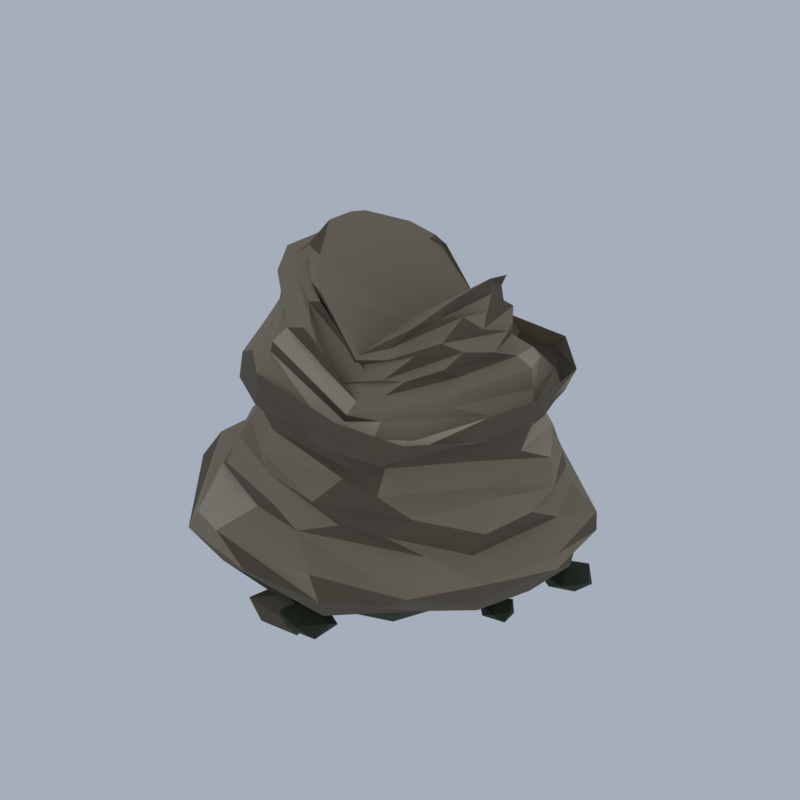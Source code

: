# Source: F07_06_rock_formation_06.blend  (saved by Blender 5.2.45; exported with 4.5.12 LTS)
import bpy
from mathutils import Matrix  # noqa: F401  (used for matrix-valued properties, if any)

bpy.ops.wm.read_factory_settings(use_empty=True)
scene = bpy.context.scene
scene.name = 'Scene'

# ---- collections
col_collection = bpy.data.collections.new('Collection'); scene.collection.children.link(col_collection)

# ---- materials (node trees are filled in below, after node groups)
mat_wx2_rock_rock = bpy.data.materials.new('wx2_rock|Rock')
mat_wx2_rock_rock.diffuse_color = (0.1573, 0.1701, 0.1975, 1.0)
mat_wx2_kelp_grass = bpy.data.materials.new('wx2_kelp|Grass')
mat_wx2_kelp_grass.diffuse_color = (0.04145, 0.05112, 0.02776, 1.0)
mat_wx2_tan_dk_rock = bpy.data.materials.new('wx2_tan_dk|Rock')
mat_wx2_tan_dk_rock.diffuse_color = (0.139, 0.1113, 0.07383, 1.0)
mat_wx2_tan_lt_rock = bpy.data.materials.new('wx2_tan_lt|Rock')
mat_wx2_tan_lt_rock.diffuse_color = (0.4762, 0.4098, 0.2932, 1.0)
mat_wx2_tan_rock = bpy.data.materials.new('wx2_tan|Rock')
mat_wx2_tan_rock.diffuse_color = (0.2932, 0.2428, 0.1636, 1.0)

# ---- material node trees
mat_wx2_rock_rock.use_nodes = True; mat_wx2_rock_rock.node_tree.nodes.clear()
_N = mat_wx2_rock_rock.node_tree.nodes; _L = mat_wx2_rock_rock.node_tree.links
n0 = _N.new('ShaderNodeBsdfPrincipled'); n0.name = 'Principled BSDF'; n0.location = (-200, 100)
n0.inputs[0].default_value = (0.1573, 0.1701, 0.1975, 1.0)
n0.inputs[2].default_value = 0.94
n0.inputs[10].default_value = 0.005
n1 = _N.new('ShaderNodeOutputMaterial'); n1.name = 'Material Output'; n1.location = (200, 100)
_L.new(n0.outputs[0], n1.inputs[0])
n1.is_active_output = True
mat_wx2_kelp_grass.use_nodes = True; mat_wx2_kelp_grass.node_tree.nodes.clear()
_N = mat_wx2_kelp_grass.node_tree.nodes; _L = mat_wx2_kelp_grass.node_tree.links
n0 = _N.new('ShaderNodeBsdfPrincipled'); n0.name = 'Principled BSDF'; n0.location = (-200, 100)
n0.inputs[0].default_value = (0.04145, 0.05112, 0.02776, 1.0)
n0.inputs[2].default_value = 1.0
n0.inputs[10].default_value = 0.005
n1 = _N.new('ShaderNodeOutputMaterial'); n1.name = 'Material Output'; n1.location = (200, 100)
_L.new(n0.outputs[0], n1.inputs[0])
n1.is_active_output = True
mat_wx2_tan_dk_rock.use_nodes = True; mat_wx2_tan_dk_rock.node_tree.nodes.clear()
_N = mat_wx2_tan_dk_rock.node_tree.nodes; _L = mat_wx2_tan_dk_rock.node_tree.links
n0 = _N.new('ShaderNodeBsdfPrincipled'); n0.name = 'Principled BSDF'; n0.location = (-200, 100)
n0.inputs[0].default_value = (0.139, 0.1113, 0.07383, 1.0)
n0.inputs[2].default_value = 0.95
n0.inputs[10].default_value = 0.005
n1 = _N.new('ShaderNodeOutputMaterial'); n1.name = 'Material Output'; n1.location = (200, 100)
_L.new(n0.outputs[0], n1.inputs[0])
n1.is_active_output = True
mat_wx2_tan_lt_rock.use_nodes = True; mat_wx2_tan_lt_rock.node_tree.nodes.clear()
_N = mat_wx2_tan_lt_rock.node_tree.nodes; _L = mat_wx2_tan_lt_rock.node_tree.links
n0 = _N.new('ShaderNodeBsdfPrincipled'); n0.name = 'Principled BSDF'; n0.location = (-200, 100)
n0.inputs[0].default_value = (0.4762, 0.4098, 0.2932, 1.0)
n0.inputs[2].default_value = 0.92
n0.inputs[10].default_value = 0.005
n1 = _N.new('ShaderNodeOutputMaterial'); n1.name = 'Material Output'; n1.location = (200, 100)
_L.new(n0.outputs[0], n1.inputs[0])
n1.is_active_output = True
mat_wx2_tan_rock.use_nodes = True; mat_wx2_tan_rock.node_tree.nodes.clear()
_N = mat_wx2_tan_rock.node_tree.nodes; _L = mat_wx2_tan_rock.node_tree.links
n0 = _N.new('ShaderNodeBsdfPrincipled'); n0.name = 'Principled BSDF'; n0.location = (-200, 100)
n0.inputs[0].default_value = (0.2932, 0.2428, 0.1636, 1.0)
n0.inputs[2].default_value = 0.94
n0.inputs[10].default_value = 0.005
n1 = _N.new('ShaderNodeOutputMaterial'); n1.name = 'Material Output'; n1.location = (200, 100)
_L.new(n0.outputs[0], n1.inputs[0])
n1.is_active_output = True

# ---- world
world_world = bpy.data.worlds.new('World'); scene.world = world_world
world_world.use_nodes = True; world_world.node_tree.nodes.clear()
_N = world_world.node_tree.nodes; _L = world_world.node_tree.links
n0 = _N.new('ShaderNodeOutputWorld'); n0.name = 'World Output'; n0.location = (200, 100)
n1 = _N.new('ShaderNodeBackground'); n1.name = 'Background'; n1.location = (-200, 100)
n1.inputs[0].default_value = (0.42, 0.47, 0.55, 1.0)
n1.inputs[1].default_value = 0.9
_L.new(n1.outputs[0], n0.inputs[0])
n0.is_active_output = True
world_world.color = (0.05088, 0.05088, 0.05088)
world_world.sun_shadow_jitter_overblur = 0.0

# ---- meshes
me_sea_stack_03 = bpy.data.meshes.new('sea_stack_03')
me_sea_stack_03.from_pydata([(10.63, -0.0515, 0.7112), (9.025, 5.44, 0.3332), (7.164, 8.191, 0.3026), (2.004, 10.8, 0.9731), (-2.233, 10.23, 0.6769), (-5.874, 9.94, 0.5169), (-10.54, 4.397, 0.0), (-12.32, 0.281, 0.2997), (-11.69, -4.906, 0.9567), (-8.255, -9.868, 0.764), (-1.208, -11.39, 0.8707), (3.452, -10.51, 0.06711), (6.783, -9.103, 0.0179), (9.584, -5.2, 0.7943), (13.45, 1.176, 2.32), (10.91, 6.201, 2.13), (8.361, 8.911, 1.763), (2.894, 12.63, 2.027), (-3.079, 12.14, 2.714), (-9.802, 9.944, 2.401), (-13.05, 5.328, 1.612), (-14.4, 1.202, 2.299), (-12.51, -7.81, 2.371), (-7.123, -13.05, 1.792), (-4.114, -13.04, 2.54), (1.959, -13.66, 2.715), (8.451, -9.78, 2.159), (12.02, -5.187, 2.36), (16.15, -1.565, 3.581), (13.0, 7.8, 4.089), (7.068, 11.97, 3.983), (5.639, 13.85, 4.348), (-2.705, 14.53, 3.376), (-7.712, 13.52, 4.237), (-15.48, 6.302, 4.323), (-16.39, 0.5177, 3.959), (-16.04, -6.728, 3.313), (-9.379, -14.29, 3.556), (-1.245, -16.04, 3.344), (4.088, -15.48, 4.063), (10.84, -10.23, 3.907), (13.15, -7.138, 3.863), (18.02, 1.904, 5.236), (15.09, 8.989, 5.989), (10.33, 12.76, 5.109), (5.286, 15.9, 5.425), (-3.709, 17.34, 5.618), (-10.53, 14.37, 5.18), (-15.95, 8.654, 4.975), (-18.45, 1.991, 5.177), (-16.68, -9.163, 5.897), (-13.15, -13.94, 5.801), (-6.39, -17.06, 5.048), (5.863, -17.01, 4.96), (11.97, -11.97, 5.485), (15.24, -8.217, 4.954), (18.96, -1.974, 7.389), (18.43, 5.369, 7.406), (10.51, 13.8, 6.662), (1.531, 18.66, 7.447), (-4.425, 18.88, 7.258), (-10.07, 15.87, 7.622), (-18.09, 8.782, 6.939), (-18.28, -2.197, 7.587), (-18.96, -8.099, 7.338), (-10.66, -17.19, 6.819), (-1.537, -18.88, 7.213), (6.115, -17.74, 6.866), (11.0, -14.97, 7.153), (15.91, -9.694, 6.712), (18.47, -1.275, 8.345), (18.15, 5.615, 9.088), (8.879, 14.51, 8.526), (5.113, 17.89, 9.001), (-1.154, 18.34, 8.268), (-11.19, 14.62, 9.207), (-16.02, 9.754, 8.595), (-18.64, 1.422, 8.275), (-18.47, -5.943, 9.264), (-10.17, -16.34, 8.396), (-6.611, -17.34, 8.293), (4.574, -17.22, 8.672), (12.56, -14.33, 8.277), (16.6, -9.002, 8.671), (16.69, 1.346, 10.09), (14.95, 6.368, 10.48), (10.18, 10.37, 10.53), (5.244, 14.62, 10.31), (-2.185, 14.88, 10.07), (-8.838, 12.56, 10.07), (-14.82, 5.549, 10.37), (-16.29, -0.2984, 10.79), (-14.44, -7.236, 10.52), (-12.04, -11.42, 10.52), (-4.108, -14.55, 10.51), (1.102, -14.99, 10.34), (12.27, -11.66, 10.91), (14.46, -8.003, 10.05), (16.45, -2.499, 12.37), (13.87, 7.01, 11.6), (9.579, 10.74, 12.39), (2.808, 14.7, 12.15), (-3.359, 14.15, 11.94), (-7.872, 12.84, 11.87), (-13.9, 5.554, 12.56), (-15.45, -1.71, 11.77), (-14.19, -5.498, 12.34), (-9.641, -12.95, 12.1), (-1.776, -14.85, 11.83), (4.702, -13.57, 11.69), (9.251, -13.1, 12.28), (14.99, -7.056, 11.86), (16.56, 0.6115, 13.41), (14.03, 5.877, 13.67), (9.414, 10.78, 13.37), (2.306, 14.82, 13.3), (-4.822, 13.46, 14.0), (-9.162, 11.49, 13.89), (-13.54, 4.811, 13.76), (-14.1, 0.5693, 14.14), (-13.5, -5.994, 13.69), (-9.519, -11.48, 14.37), (-2.987, -14.18, 14.19), (2.539, -14.4, 13.54), (10.58, -11.12, 13.45), (14.87, -4.959, 14.33), (15.27, 1.887, 15.28), (12.2, 6.982, 15.38), (9.709, 9.203, 15.36), (3.06, 13.65, 15.93), (-1.087, 12.76, 15.36), (-9.184, 9.009, 15.87), (-12.43, 4.095, 15.52), (-12.42, -1.635, 15.85), (-10.66, -7.212, 15.73), (-9.75, -9.647, 15.0), (-4.53, -13.11, 15.01), (4.728, -13.0, 15.95), (7.682, -12.13, 14.94), (13.53, -5.389, 14.98), (14.27, -1.332, 16.97), (11.35, 5.899, 17.07), (6.469, 10.28, 17.06), (3.086, 12.04, 17.01), (-3.766, 11.48, 17.2), (-7.075, 9.831, 17.12), (-10.72, 4.582, 16.83), (-11.07, 0.3487, 17.69), (-10.15, -5.114, 17.66), (-9.12, -8.433, 16.7), (-3.619, -12.69, 17.52), (4.769, -12.41, 16.6), (7.718, -11.13, 17.17), (12.31, -5.718, 17.16), (14.44, -0.7071, 18.86), (12.22, 5.309, 18.68), (8.553, 8.273, 18.92), (3.572, 11.6, 18.66), (-1.159, 11.98, 18.83), (-7.926, 9.406, 18.58), (-11.05, 4.566, 18.91), (-10.9, -1.646, 18.94), (-10.4, -4.942, 19.16), (-7.099, -10.47, 19.19), (-4.333, -13.0, 19.17), (4.304, -12.6, 18.64), (9.873, -9.771, 18.83), (13.14, -4.008, 18.45), (15.88, -0.6685, 20.53), (13.94, 7.172, 20.98), (8.373, 11.8, 20.64), (1.842, 13.68, 21.02), (-1.88, 14.23, 20.9), (-9.543, 10.61, 19.94), (-12.98, 4.282, 20.61), (-13.4, 1.101, 20.91), (-12.55, -5.229, 21.05), (-9.202, -11.1, 20.17), (-3.075, -14.95, 20.99), (5.471, -14.08, 20.31), (10.17, -11.86, 20.48), (13.83, -8.163, 20.54), (15.83, -1.546, 22.32), (15.15, 5.282, 22.39), (10.83, 10.37, 22.47), (2.019, 13.19, 21.64), (-2.108, 14.13, 21.63), (-7.308, 11.89, 21.9), (-11.91, 6.4, 22.52), (-12.85, -1.937, 22.57), (-12.46, -4.041, 22.31), (-10.07, -9.769, 21.91), (-3.385, -14.42, 22.08), (5.076, -14.06, 21.69), (8.816, -12.9, 18.62), (14.26, -6.191, 22.08), (15.36, -1.78, 19.91), (14.07, 5.356, 19.88), (7.177, 12.1, 19.2), (4.104, 11.84, 19.29), (-3.832, 12.42, 23.19), (-8.14, 11.22, 23.12), (-12.6, 5.338, 24.15), (-13.06, 0.4977, 23.95), (-11.28, -5.617, 23.35), (-7.03, -11.3, 23.55), (-3.577, -14.09, 23.39), (3.399, -14.42, 18.97), (8.11, -12.34, 19.44), (13.24, -6.123, 19.39), (14.63, -0.5103, 20.73), (11.92, 7.171, 20.77), (7.444, 11.01, 20.04), (2.647, 11.67, 19.58), (-2.473, 11.63, 23.99), (-8.953, 9.021, 25.04), (-11.4, 5.865, 25.14), (-11.91, 0.733, 25.43), (-11.01, -4.405, 24.65), (-6.779, -9.791, 24.69), (-3.543, -13.06, 23.91), (3.899, -13.29, 19.68), (7.015, -11.78, 19.92), (12.8, -4.394, 21.06), (13.64, 1.059, 21.65), (10.81, 6.447, 21.86), (8.226, 8.782, 21.27), (3.715, 10.16, 20.42), (-1.972, 10.4, 24.44), (-6.049, 9.284, 25.62), (-10.91, 3.696, 26.13), (-11.15, 0.8149, 26.78), (-9.45, -4.821, 26.36), (-7.416, -8.115, 25.7), (-3.878, -12.15, 24.58), (4.167, -11.96, 20.62), (6.863, -10.62, 21.01), (10.61, -6.411, 21.86), (13.18, 1.333, 23.28), (9.702, 6.825, 22.33), (8.067, 7.957, 21.95), (1.631, 10.42, 20.71), (-2.508, 10.56, 25.53), (-6.909, 8.001, 26.25), (-9.42, 4.841, 27.57), (-10.9, 1.52, 27.9), (-9.525, -4.558, 27.2), (-6.02, -9.283, 26.2), (-3.776, -11.97, 25.48), (4.294, -11.88, 21.23), (7.466, -9.509, 21.85), (10.38, -6.036, 22.69), (11.84, 1.092, 24.14), (9.929, 3.952, 23.82), (5.669, 8.083, 22.45), (3.014, 8.506, 21.52), (-0.6924, 9.434, 25.62), (-6.26, 7.015, 27.12), (-8.267, 4.519, 28.62), (-9.835, 0.677, 29.2), (-9.239, -4.909, 28.26), (-5.404, -8.915, 27.16), (-3.483, -10.49, 26.31), (4.074, -10.4, 21.83), (6.083, -9.204, 22.5), (9.854, -4.393, 23.56), (11.13, -1.266, 25.05), (9.669, 3.306, 24.69), (6.734, 6.739, 23.38), (3.144, 7.921, 21.97), (-2.455, 8.716, 26.91), (-6.312, 6.369, 28.38), (-8.824, 3.283, 29.34), (-9.596, 1.528, 30.41), (-9.679, -4.001, 30.37), (-7.802, -7.164, 29.34), (-1.602, -10.44, 26.78), (1.758, -10.61, 21.87), (7.072, -7.936, 23.58), (9.298, -5.522, 24.47), (10.74, 1.281, 26.0), (9.344, 3.909, 25.5), (6.343, 6.354, 24.01), (2.14, 7.913, 22.3), (-0.6299, 8.3, 26.92), (-4.125, 7.112, 28.31), (-7.286, 4.194, 29.89), (-8.726, 1.08, 31.04), (-7.585, -5.113, 30.28), (-6.168, -7.681, 29.18), (-1.188, -10.03, 27.19), (1.073, -9.79, 22.28), (5.481, -8.665, 23.54), (9.897, -3.855, 25.6), (9.975, -1.266, 26.78), (8.41, 5.284, 26.42), (5.925, 6.08, 24.69), (0.8576, 7.91, 22.71), (-2.225, 7.398, 28.15), (-4.56, 6.586, 29.13), (-7.471, 2.612, 31.06), (-8.006, -0.007745, 31.75), (-7.178, -3.747, 30.89), (-5.429, -7.259, 29.67), (-2.793, -8.547, 28.2), (3.301, -8.404, 23.62), (7.315, -6.971, 25.57), (8.68, -5.185, 26.49), (9.347, 0.03467, 27.79), (8.578, 3.524, 27.5), (5.774, 5.52, 25.74), (0.9797, 7.778, 23.57), (-0.5957, 7.872, 28.58), (-4.0, 6.903, 29.6), (-6.392, 3.294, 31.38), (-6.893, 0.6637, 31.81), (-6.545, -3.523, 31.21), (-4.339, -7.113, 29.79), (-1.529, -8.462, 28.49), (1.733, -8.464, 23.55), (5.129, -7.786, 24.88), (9.091, -2.928, 28.17), (9.041, 1.024, 28.99), (7.29, 4.974, 28.11), (4.678, 5.952, 25.96), (1.564, 7.049, 24.46), (-0.727, 7.506, 29.38), (-4.516, 4.673, 30.85), (-5.192, 2.779, 31.23), (-6.122, -0.1215, 31.8), (-5.585, -3.452, 31.54), (-3.965, -6.35, 30.37), (-3.054, -7.889, 29.72), (2.489, -8.614, 24.4), (5.004, -7.232, 25.69), (7.681, -4.307, 28.02), (8.939, 0.8663, 30.33), (8.534, 3.845, 29.7), (4.361, 7.023, 26.27), (2.346, 7.654, 25.35), (-1.949, 7.369, 30.09), (-3.63, 5.78, 31.41), (-5.848, 2.158, 32.86), (-6.204, 0.6416, 33.04), (-6.07, -2.293, 33.04), (-5.342, -5.73, 31.88), (-1.284, -8.628, 29.48), (2.485, -8.451, 24.75), (6.51, -6.278, 27.54), (8.499, -2.879, 29.76), (0.8104, 0.07702, 24.71), (-14.81, 3.35, 0.5665), (-12.12, 1.832, 0.6662), (-15.84, 0.884, 0.6658), (-17.44, 3.35, 0.6871), (-15.73, 5.561, 0.6763), (-12.6, 4.6, 0.6841), (-14.04, 1.505, 1.663), (-17.12, 2.045, 1.736), (-17.11, 4.653, 1.735), (-13.87, 5.603, 1.775), (-11.76, 3.35, 1.776), (-14.81, 3.35, 2.373), (-9.567, 14.09, 0.5673), (-7.532, 12.94, 0.6489), (-10.22, 12.52, 0.6609), (-11.59, 14.09, 0.6639), (-10.3, 15.85, 0.6532), (-7.841, 15.06, 0.6606), (-9.03, 12.8, 1.408), (-11.81, 12.82, 1.62), (-11.96, 15.44, 1.656), (-8.877, 15.74, 1.509), (-7.241, 14.09, 1.528), (-9.567, 14.09, 2.202), (-13.09, -6.573, 0.5793), (-10.67, -7.94, 0.6817), (-14.06, -8.893, 0.6772), (-15.26, -6.573, 0.7248), (-13.97, -4.463, 0.6859), (-10.29, -4.99, 0.6673), (-12.08, -8.974, 1.829), (-15.56, -7.971, 1.791), (-15.9, -4.984, 1.876), (-12.19, -4.422, 1.76), (-10.69, -6.573, 1.655), (-13.09, -6.573, 2.519), (10.81, 9.195, 0.5542), (12.56, 8.204, 0.6565), (10.08, 7.461, 0.6511), (8.304, 9.195, 0.6462), (10.15, 10.76, 0.6579), (12.3, 10.04, 0.6697), (11.47, 7.6, 1.486), (8.699, 8.003, 1.578), (8.961, 10.24, 1.512), (11.55, 10.98, 1.538), (13.11, 9.195, 1.515), (10.81, 9.195, 2.177), (15.81, 5.148, 0.5657), (17.39, 4.254, 0.7303), (15.09, 3.422, 0.6855), (13.21, 5.148, 0.6774), (15.07, 6.92, 0.6837), (17.98, 6.378, 0.6747), (16.74, 2.913, 1.744), (13.38, 3.775, 1.741), (13.68, 6.351, 1.664), (16.82, 7.579, 1.798), (18.33, 5.148, 1.642), (15.81, 5.148, 2.282), (1.248, -14.58, 0.5532), (3.687, -15.96, 0.6872), (0.445, -16.5, 0.7), (-1.465, -14.58, 0.6965), (0.4218, -12.6, 0.6977), (3.8, -13.14, 0.683), (2.194, -16.84, 1.806), (-1.222, -15.97, 1.805), (-1.138, -13.23, 1.783), (2.009, -12.76, 1.685), (4.167, -14.58, 1.778), (1.248, -14.58, 2.528), (13.4, -2.569, 0.5554), (14.93, -3.43, 0.6005), (12.84, -3.915, 0.6025), (11.53, -2.569, 0.6008), (12.82, -1.175, 0.6004), (14.81, -1.773, 0.6048), (13.97, -3.938, 1.268), (12.1, -3.304, 1.218), (12.27, -1.927, 1.177), (14.08, -0.9545, 1.336), (14.86, -2.569, 1.188), (13.4, -2.569, 1.636), (-0.8138, -14.89, 0.608), (2.138, -16.55, 0.6675), (-1.751, -17.13, 0.6863), (-3.096, -14.89, 0.717), (-1.94, -12.19, 0.6676), (1.32, -13.68, 0.6984), (-0.1726, -16.42, 1.605), (-3.799, -16.57, 1.934), (-3.262, -13.5, 1.798), (0.06563, -12.78, 1.762), (1.625, -14.89, 1.679), (-0.8138, -14.89, 2.711), (-12.23, -5.165, 0.5413), (-11.11, -5.797, 0.5902), (-12.68, -6.234, 0.5883), (-13.41, -5.165, 0.5966), (-12.65, -4.162, 0.591), (-11.06, -4.5, 0.588), (-11.71, -6.41, 1.172), (-13.59, -5.934, 1.172), (-13.53, -4.431, 1.156), (-11.7, -3.899, 1.178), (-10.89, -5.165, 1.104), (-12.23, -5.165, 1.497)], [], [(1, 14, 0), (2, 15, 1), (3, 16, 2), (4, 17, 3), (5, 18, 4), (6, 19, 5), (7, 20, 6), (8, 21, 7), (9, 22, 8), (10, 23, 9), (11, 24, 10), (12, 25, 11), (13, 26, 12), (0, 27, 13), (15, 28, 14), (16, 29, 15), (17, 30, 16), (18, 31, 17), (19, 32, 18), (20, 33, 19), (21, 34, 20), (22, 35, 21), (23, 36, 22), (24, 37, 23), (25, 38, 24), (26, 39, 25), (27, 40, 26), (14, 41, 27), (29, 42, 28), (30, 43, 29), (31, 44, 30), (32, 45, 31), (33, 46, 32), (34, 47, 33), (35, 48, 34), (36, 49, 35), (37, 50, 36), (38, 51, 37), (39, 52, 38), (40, 53, 39), (41, 54, 40), (28, 55, 41), (43, 56, 42), (44, 57, 43), (45, 58, 44), (46, 59, 45), (47, 60, 46), (48, 61, 47), (49, 62, 48), (50, 63, 49), (51, 64, 50), (52, 65, 51), (53, 66, 52), (54, 67, 53), (55, 68, 54), (42, 69, 55), (57, 70, 56), (58, 71, 57), (59, 72, 58), (60, 73, 59), (61, 74, 60), (62, 75, 61), (63, 76, 62), (64, 77, 63), (65, 78, 64), (66, 79, 65), (67, 80, 66), (68, 81, 67), (69, 82, 68), (56, 83, 69), (71, 84, 70), (72, 85, 71), (73, 86, 72), (74, 87, 73), (75, 88, 74), (76, 89, 75), (77, 90, 76), (78, 91, 77), (79, 92, 78), (80, 93, 79), (81, 94, 80), (82, 95, 81), (83, 96, 82), (70, 97, 83), (85, 98, 84), (86, 99, 85), (87, 100, 86), (88, 101, 87), (89, 102, 88), (90, 103, 89), (91, 104, 90), (92, 105, 91), (93, 106, 92), (94, 107, 93), (95, 108, 94), (96, 109, 95), (97, 110, 96), (84, 111, 97), (99, 112, 98), (100, 113, 99), (101, 114, 100), (102, 115, 101), (103, 116, 102), (104, 117, 103), (105, 118, 104), (106, 119, 105), (107, 120, 106), (108, 121, 107), (109, 122, 108), (110, 123, 109), (111, 124, 110), (98, 125, 111), (113, 126, 112), (114, 127, 113), (115, 128, 114), (116, 129, 115), (117, 130, 116), (118, 131, 117), (119, 132, 118), (120, 133, 119), (121, 134, 120), (122, 135, 121), (123, 136, 122), (124, 137, 123), (125, 138, 124), (112, 139, 125), (127, 140, 126), (128, 141, 127), (129, 142, 128), (130, 143, 129), (131, 144, 130), (132, 145, 131), (133, 146, 132), (134, 147, 133), (135, 148, 134), (136, 149, 135), (137, 150, 136), (138, 151, 137), (139, 152, 138), (126, 153, 139), (141, 154, 140), (142, 155, 141), (143, 156, 142), (144, 157, 143), (145, 158, 144), (146, 159, 145), (147, 160, 146), (148, 161, 147), (149, 162, 148), (150, 163, 149), (151, 164, 150), (152, 165, 151), (153, 166, 152), (140, 167, 153), (155, 168, 154), (156, 169, 155), (157, 170, 156), (158, 171, 157), (159, 172, 158), (160, 173, 159), (161, 174, 160), (162, 175, 161), (163, 176, 162), (164, 177, 163), (165, 178, 164), (166, 179, 165), (167, 180, 166), (154, 181, 167), (169, 182, 168), (170, 183, 169), (171, 184, 170), (172, 185, 171), (173, 186, 172), (174, 187, 173), (175, 188, 174), (176, 189, 175), (177, 190, 176), (178, 191, 177), (179, 192, 178), (180, 193, 179), (181, 194, 180), (168, 195, 181), (183, 196, 182), (184, 197, 183), (185, 198, 184), (186, 199, 185), (187, 200, 186), (188, 201, 187), (189, 202, 188), (190, 203, 189), (191, 204, 190), (192, 205, 191), (193, 206, 192), (194, 207, 193), (195, 208, 194), (182, 209, 195), (197, 210, 196), (198, 211, 197), (199, 212, 198), (200, 213, 199), (201, 214, 200), (202, 215, 201), (203, 216, 202), (204, 217, 203), (205, 218, 204), (206, 219, 205), (207, 220, 206), (208, 221, 207), (209, 222, 208), (196, 223, 209), (211, 224, 210), (212, 225, 211), (213, 226, 212), (214, 227, 213), (215, 228, 214), (216, 229, 215), (217, 230, 216), (218, 231, 217), (219, 232, 218), (220, 233, 219), (221, 234, 220), (222, 235, 221), (223, 236, 222), (210, 237, 223), (225, 238, 224), (226, 239, 225), (227, 240, 226), (228, 241, 227), (229, 242, 228), (230, 243, 229), (231, 244, 230), (232, 245, 231), (233, 246, 232), (234, 247, 233), (235, 248, 234), (236, 249, 235), (237, 250, 236), (224, 251, 237), (239, 252, 238), (240, 253, 239), (241, 254, 240), (242, 255, 241), (243, 256, 242), (244, 257, 243), (245, 258, 244), (246, 259, 245), (247, 260, 246), (248, 261, 247), (249, 262, 248), (250, 263, 249), (251, 264, 250), (238, 265, 251), (253, 266, 252), (254, 267, 253), (255, 268, 254), (256, 269, 255), (257, 270, 256), (258, 271, 257), (259, 272, 258), (260, 273, 259), (261, 274, 260), (262, 275, 261), (263, 276, 262), (264, 277, 263), (265, 278, 264), (252, 279, 265), (267, 280, 266), (268, 281, 267), (269, 282, 268), (270, 283, 269), (271, 284, 270), (272, 285, 271), (273, 286, 272), (274, 287, 273), (275, 288, 274), (276, 289, 275), (277, 290, 276), (278, 291, 277), (279, 292, 278), (266, 293, 279), (281, 294, 280), (282, 295, 281), (283, 296, 282), (284, 297, 283), (285, 298, 284), (286, 299, 285), (287, 300, 286), (288, 301, 287), (289, 302, 288), (290, 303, 289), (291, 304, 290), (292, 305, 291), (293, 306, 292), (280, 307, 293), (295, 308, 294), (296, 309, 295), (297, 310, 296), (298, 311, 297), (299, 312, 298), (300, 313, 299), (301, 314, 300), (302, 315, 301), (303, 316, 302), (304, 317, 303), (305, 318, 304), (306, 319, 305), (307, 320, 306), (294, 321, 307), (309, 322, 308), (310, 323, 309), (311, 324, 310), (312, 325, 311), (313, 326, 312), (314, 327, 313), (315, 328, 314), (316, 329, 315), (317, 330, 316), (318, 331, 317), (319, 332, 318), (320, 333, 319), (321, 334, 320), (308, 335, 321), (323, 336, 322), (324, 337, 323), (325, 338, 324), (326, 339, 325), (327, 340, 326), (328, 341, 327), (329, 342, 328), (330, 343, 329), (331, 344, 330), (332, 345, 331), (333, 346, 332), (334, 347, 333), (335, 348, 334), (322, 349, 335), (6, 4, 10), (336, 337, 350), (337, 338, 350), (338, 339, 350), (339, 340, 350), (340, 341, 350), (341, 342, 350), (342, 343, 350), (343, 344, 350), (344, 345, 350), (345, 346, 350), (346, 347, 350), (347, 348, 350), (348, 349, 350), (349, 336, 350), (1, 15, 14), (2, 16, 15), (3, 17, 16), (4, 18, 17), (5, 19, 18), (6, 20, 19), (7, 21, 20), (8, 22, 21), (9, 23, 22), (10, 24, 23), (11, 25, 24), (12, 26, 25), (13, 27, 26), (0, 14, 27), (15, 29, 28), (16, 30, 29), (17, 31, 30), (18, 32, 31), (19, 33, 32), (20, 34, 33), (21, 35, 34), (22, 36, 35), (23, 37, 36), (24, 38, 37), (25, 39, 38), (26, 40, 39), (27, 41, 40), (14, 28, 41), (29, 43, 42), (30, 44, 43), (31, 45, 44), (32, 46, 45), (33, 47, 46), (34, 48, 47), (35, 49, 48), (36, 50, 49), (37, 51, 50), (38, 52, 51), (39, 53, 52), (40, 54, 53), (41, 55, 54), (28, 42, 55), (43, 57, 56), (44, 58, 57), (45, 59, 58), (46, 60, 59), (47, 61, 60), (48, 62, 61), (49, 63, 62), (50, 64, 63), (51, 65, 64), (52, 66, 65), (53, 67, 66), (54, 68, 67), (55, 69, 68), (42, 56, 69), (57, 71, 70), (58, 72, 71), (59, 73, 72), (60, 74, 73), (61, 75, 74), (62, 76, 75), (63, 77, 76), (64, 78, 77), (65, 79, 78), (66, 80, 79), (67, 81, 80), (68, 82, 81), (69, 83, 82), (56, 70, 83), (71, 85, 84), (72, 86, 85), (73, 87, 86), (74, 88, 87), (75, 89, 88), (76, 90, 89), (77, 91, 90), (78, 92, 91), (79, 93, 92), (80, 94, 93), (81, 95, 94), (82, 96, 95), (83, 97, 96), (70, 84, 97), (85, 99, 98), (86, 100, 99), (87, 101, 100), (88, 102, 101), (89, 103, 102), (90, 104, 103), (91, 105, 104), (92, 106, 105), (93, 107, 106), (94, 108, 107), (95, 109, 108), (96, 110, 109), (97, 111, 110), (84, 98, 111), (99, 113, 112), (100, 114, 113), (101, 115, 114), (102, 116, 115), (103, 117, 116), (104, 118, 117), (105, 119, 118), (106, 120, 119), (107, 121, 120), (108, 122, 121), (109, 123, 122), (110, 124, 123), (111, 125, 124), (98, 112, 125), (113, 127, 126), (114, 128, 127), (115, 129, 128), (116, 130, 129), (117, 131, 130), (118, 132, 131), (119, 133, 132), (120, 134, 133), (121, 135, 134), (122, 136, 135), (123, 137, 136), (124, 138, 137), (125, 139, 138), (112, 126, 139), (127, 141, 140), (128, 142, 141), (129, 143, 142), (130, 144, 143), (131, 145, 144), (132, 146, 145), (133, 147, 146), (134, 148, 147), (135, 149, 148), (136, 150, 149), (137, 151, 150), (138, 152, 151), (139, 153, 152), (126, 140, 153), (141, 155, 154), (142, 156, 155), (143, 157, 156), (144, 158, 157), (145, 159, 158), (146, 160, 159), (147, 161, 160), (148, 162, 161), (149, 163, 162), (150, 164, 163), (151, 165, 164), (152, 166, 165), (153, 167, 166), (140, 154, 167), (155, 169, 168), (156, 170, 169), (157, 171, 170), (158, 172, 171), (159, 173, 172), (160, 174, 173), (161, 175, 174), (162, 176, 175), (163, 177, 176), (164, 178, 177), (165, 179, 178), (166, 180, 179), (167, 181, 180), (154, 168, 181), (169, 183, 182), (170, 184, 183), (171, 185, 184), (172, 186, 185), (173, 187, 186), (174, 188, 187), (175, 189, 188), (176, 190, 189), (177, 191, 190), (178, 192, 191), (179, 193, 192), (180, 194, 193), (181, 195, 194), (168, 182, 195), (183, 197, 196), (184, 198, 197), (185, 199, 198), (186, 200, 199), (187, 201, 200), (188, 202, 201), (189, 203, 202), (190, 204, 203), (191, 205, 204), (192, 206, 205), (193, 207, 206), (194, 208, 207), (195, 209, 208), (182, 196, 209), (197, 211, 210), (198, 212, 211), (199, 213, 212), (200, 214, 213), (201, 215, 214), (202, 216, 215), (203, 217, 216), (204, 218, 217), (205, 219, 218), (206, 220, 219), (207, 221, 220), (208, 222, 221), (209, 223, 222), (196, 210, 223), (211, 225, 224), (212, 226, 225), (213, 227, 226), (214, 228, 227), (215, 229, 228), (216, 230, 229), (217, 231, 230), (218, 232, 231), (219, 233, 232), (220, 234, 233), (221, 235, 234), (222, 236, 235), (223, 237, 236), (210, 224, 237), (225, 239, 238), (226, 240, 239), (227, 241, 240), (228, 242, 241), (229, 243, 242), (230, 244, 243), (231, 245, 244), (232, 246, 245), (233, 247, 246), (234, 248, 247), (235, 249, 248), (236, 250, 249), (237, 251, 250), (224, 238, 251), (239, 253, 252), (240, 254, 253), (241, 255, 254), (242, 256, 255), (243, 257, 256), (244, 258, 257), (245, 259, 258), (246, 260, 259), (247, 261, 260), (248, 262, 261), (249, 263, 262), (250, 264, 263), (251, 265, 264), (238, 252, 265), (253, 267, 266), (254, 268, 267), (255, 269, 268), (256, 270, 269), (257, 271, 270), (258, 272, 271), (259, 273, 272), (260, 274, 273), (261, 275, 274), (262, 276, 275), (263, 277, 276), (264, 278, 277), (265, 279, 278), (252, 266, 279), (267, 281, 280), (268, 282, 281), (269, 283, 282), (270, 284, 283), (271, 285, 284), (272, 286, 285), (273, 287, 286), (274, 288, 287), (275, 289, 288), (276, 290, 289), (277, 291, 290), (278, 292, 291), (279, 293, 292), (266, 280, 293), (281, 295, 294), (282, 296, 295), (283, 297, 296), (284, 298, 297), (285, 299, 298), (286, 300, 299), (287, 301, 300), (288, 302, 301), (289, 303, 302), (290, 304, 303), (291, 305, 304), (292, 306, 305), (293, 307, 306), (280, 294, 307), (295, 309, 308), (296, 310, 309), (297, 311, 310), (298, 312, 311), (299, 313, 312), (300, 314, 313), (301, 315, 314), (302, 316, 315), (303, 317, 316), (304, 318, 317), (305, 319, 318), (306, 320, 319), (307, 321, 320), (294, 308, 321), (309, 323, 322), (310, 324, 323), (311, 325, 324), (312, 326, 325), (313, 327, 326), (314, 328, 327), (315, 329, 328), (316, 330, 329), (317, 331, 330), (318, 332, 331), (319, 333, 332), (320, 334, 333), (321, 335, 334), (308, 322, 335), (323, 337, 336), (324, 338, 337), (325, 339, 338), (326, 340, 339), (327, 341, 340), (328, 342, 341), (329, 343, 342), (330, 344, 343), (331, 345, 344), (332, 346, 345), (333, 347, 346), (334, 348, 347), (335, 349, 348), (322, 336, 349), (0, 13, 11), (13, 12, 11), (11, 10, 4), (0, 11, 4), (10, 9, 8), (8, 7, 6), (6, 5, 4), (4, 3, 2), (2, 1, 4), (1, 0, 4), (10, 8, 6), (351, 352, 353), (352, 351, 356), (351, 353, 354), (351, 354, 355), (351, 355, 356), (352, 356, 361), (353, 352, 357), (354, 353, 358), (355, 354, 359), (356, 355, 360), (352, 361, 357), (353, 357, 358), (354, 358, 359), (355, 359, 360), (356, 360, 361), (357, 361, 362), (358, 357, 362), (359, 358, 362), (360, 359, 362), (361, 360, 362), (363, 364, 365), (364, 363, 368), (363, 365, 366), (363, 366, 367), (363, 367, 368), (364, 368, 373), (365, 364, 369), (366, 365, 370), (367, 366, 371), (368, 367, 372), (364, 373, 369), (365, 369, 370), (366, 370, 371), (367, 371, 372), (368, 372, 373), (369, 373, 374), (370, 369, 374), (371, 370, 374), (372, 371, 374), (373, 372, 374), (375, 376, 377), (376, 375, 380), (375, 377, 378), (375, 378, 379), (375, 379, 380), (376, 380, 385), (377, 376, 381), (378, 377, 382), (379, 378, 383), (380, 379, 384), (376, 385, 381), (377, 381, 382), (378, 382, 383), (379, 383, 384), (380, 384, 385), (381, 385, 386), (382, 381, 386), (383, 382, 386), (384, 383, 386), (385, 384, 386), (387, 388, 389), (388, 387, 392), (387, 389, 390), (387, 390, 391), (387, 391, 392), (388, 392, 397), (389, 388, 393), (390, 389, 394), (391, 390, 395), (392, 391, 396), (388, 397, 393), (389, 393, 394), (390, 394, 395), (391, 395, 396), (392, 396, 397), (393, 397, 398), (394, 393, 398), (395, 394, 398), (396, 395, 398), (397, 396, 398), (399, 400, 401), (400, 399, 404), (399, 401, 402), (399, 402, 403), (399, 403, 404), (400, 404, 409), (401, 400, 405), (402, 401, 406), (403, 402, 407), (404, 403, 408), (400, 409, 405), (401, 405, 406), (402, 406, 407), (403, 407, 408), (404, 408, 409), (405, 409, 410), (406, 405, 410), (407, 406, 410), (408, 407, 410), (409, 408, 410), (411, 412, 413), (412, 411, 416), (411, 413, 414), (411, 414, 415), (411, 415, 416), (412, 416, 421), (413, 412, 417), (414, 413, 418), (415, 414, 419), (416, 415, 420), (412, 421, 417), (413, 417, 418), (414, 418, 419), (415, 419, 420), (416, 420, 421), (417, 421, 422), (418, 417, 422), (419, 418, 422), (420, 419, 422), (421, 420, 422), (423, 424, 425), (424, 423, 428), (423, 425, 426), (423, 426, 427), (423, 427, 428), (424, 428, 433), (425, 424, 429), (426, 425, 430), (427, 426, 431), (428, 427, 432), (424, 433, 429), (425, 429, 430), (426, 430, 431), (427, 431, 432), (428, 432, 433), (429, 433, 434), (430, 429, 434), (431, 430, 434), (432, 431, 434), (433, 432, 434), (435, 436, 437), (436, 435, 440), (435, 437, 438), (435, 438, 439), (435, 439, 440), (436, 440, 445), (437, 436, 441), (438, 437, 442), (439, 438, 443), (440, 439, 444), (436, 445, 441), (437, 441, 442), (438, 442, 443), (439, 443, 444), (440, 444, 445), (441, 445, 446), (442, 441, 446), (443, 442, 446), (444, 443, 446), (445, 444, 446), (447, 448, 449), (448, 447, 452), (447, 449, 450), (447, 450, 451), (447, 451, 452), (448, 452, 457), (449, 448, 453), (450, 449, 454), (451, 450, 455), (452, 451, 456), (448, 457, 453), (449, 453, 454), (450, 454, 455), (451, 455, 456), (452, 456, 457), (453, 457, 458), (454, 453, 458), (455, 454, 458), (456, 455, 458), (457, 456, 458)])
me_sea_stack_03.polygons.foreach_set('use_smooth', [True] * 878)
me_sea_stack_03.polygons.foreach_set('material_index', [1, 1, 1, 1, 1, 1, 1, 1, 1, 1, 1, 1, 1, 1, 1, 1, 1, 1, 1, 1, 1, 1, 1, 1, 1, 1, 1, 1, 1, 2, 1, 1, 1, 2, 1, 1, 1, 1, 1, 1, 1, 1, 2, 2, 2, 2, 2, 2, 2, 2, 2, 2, 2, 2, 2, 2, 4, 2, 2, 4, 4, 2, 4, 2, 2, 4, 2, 2, 2, 2, 4, 4, 4, 4, 4, 4, 4, 3, 4, 3, 4, 4, 4, 4, 4, 2, 2, 4, 2, 2, 4, 4, 4, 2, 2, 2, 4, 2, 2, 2, 2, 2, 2, 4, 4, 4, 4, 4, 4, 2, 2, 4, 4, 4, 4, 2, 4, 3, 3, 4, 4, 4, 4, 2, 4, 4, 3, 3, 4, 2, 2, 3, 3, 4, 4, 4, 4, 2, 4, 4, 2, 2, 4, 2, 2, 2, 2, 2, 2, 2, 2, 2, 2, 2, 2, 2, 2, 2, 2, 2, 2, 2, 2, 2, 2, 2, 2, 2, 2, 2, 4, 4, 2, 2, 4, 2, 2, 2, 2, 2, 2, 2, 2, 2, 4, 4, 4, 2, 2, 2, 4, 2, 2, 2, 3, 2, 4, 4, 4, 4, 4, 4, 3, 4, 4, 4, 4, 3, 3, 4, 4, 4, 3, 4, 4, 4, 4, 4, 4, 4, 4, 3, 4, 4, 3, 4, 4, 2, 2, 4, 4, 4, 2, 4, 2, 2, 4, 4, 3, 4, 4, 2, 4, 4, 4, 4, 2, 4, 3, 4, 4, 4, 4, 4, 4, 4, 4, 4, 2, 2, 2, 2, 2, 4, 2, 2, 2, 2, 4, 2, 4, 4, 4, 4, 4, 4, 4, 4, 4, 2, 4, 4, 4, 2, 4, 2, 4, 4, 4, 4, 4, 4, 2, 4, 2, 4, 4, 2, 2, 4, 2, 2, 4, 4, 2, 4, 2, 2, 2, 2, 2, 2, 4, 4, 4, 2, 4, 4, 2, 2, 4, 4, 2, 2, 2, 2, 2, 4, 2, 2, 2, 2, 2, 4, 2, 2, 1, 4, 4, 4, 4, 4, 4, 4, 4, 4, 4, 4, 4, 4, 4, 1, 1, 1, 1, 1, 1, 1, 1, 1, 1, 1, 1, 1, 1, 1, 1, 1, 1, 1, 1, 1, 1, 1, 1, 1, 1, 1, 1, 2, 2, 2, 2, 2, 2, 2, 2, 2, 2, 2, 2, 2, 2, 2, 2, 2, 2, 2, 2, 2, 2, 2, 2, 2, 2, 2, 2, 2, 4, 2, 4, 4, 4, 2, 2, 4, 4, 4, 2, 2, 4, 4, 4, 4, 4, 4, 4, 3, 4, 4, 3, 4, 4, 4, 4, 4, 2, 2, 2, 2, 4, 4, 4, 2, 2, 4, 2, 2, 2, 2, 2, 2, 2, 4, 4, 4, 4, 4, 4, 2, 2, 4, 4, 4, 4, 2, 2, 4, 3, 3, 4, 4, 4, 4, 2, 4, 4, 3, 3, 4, 2, 2, 3, 4, 4, 4, 4, 2, 2, 4, 2, 2, 2, 2, 2, 2, 2, 2, 2, 2, 2, 2, 2, 2, 2, 2, 2, 2, 2, 2, 2, 2, 2, 2, 2, 2, 2, 2, 2, 2, 2, 4, 2, 2, 2, 4, 2, 4, 2, 2, 2, 2, 2, 4, 2, 4, 4, 4, 2, 2, 4, 4, 2, 2, 3, 3, 2, 4, 4, 3, 4, 4, 3, 4, 4, 4, 4, 4, 3, 4, 4, 4, 4, 3, 4, 4, 4, 4, 4, 4, 4, 3, 3, 4, 4, 3, 4, 4, 2, 4, 4, 4, 2, 4, 2, 2, 4, 4, 4, 4, 4, 4, 4, 4, 4, 4, 2, 4, 4, 3, 4, 4, 4, 4, 2, 4, 4, 4, 4, 2, 2, 2, 4, 2, 4, 2, 2, 2, 4, 4, 2, 4, 2, 4, 4, 4, 4, 4, 4, 4, 4, 4, 4, 4, 2, 4, 4, 4, 2, 4, 4, 4, 4, 2, 2, 2, 4, 2, 2, 2, 4, 2, 2, 4, 4, 2, 2, 4, 4, 2, 2, 2, 4, 4, 4, 4, 4, 4, 2, 2, 4, 2, 4, 2, 2, 2, 2, 2, 2, 2, 2, 2, 4, 4, 2, 2, 2, 1, 1, 1, 1, 1, 1, 1, 1, 1, 1, 1, 2, 2, 2, 2, 2, 2, 2, 2, 2, 2, 2, 2, 2, 2, 2, 2, 2, 2, 2, 2, 2, 2, 2, 2, 2, 2, 2, 2, 2, 2, 2, 2, 2, 2, 2, 2, 2, 2, 2, 2, 1, 1, 1, 1, 1, 1, 1, 1, 1, 1, 1, 1, 1, 1, 1, 1, 1, 1, 1, 1, 1, 1, 1, 1, 1, 1, 1, 1, 1, 1, 1, 1, 1, 1, 1, 1, 1, 1, 1, 1, 1, 1, 1, 1, 1, 1, 1, 1, 1, 1, 1, 1, 1, 1, 1, 1, 1, 1, 1, 1, 1, 1, 1, 1, 1, 1, 1, 1, 1, 1, 1, 1, 1, 1, 1, 1, 1, 1, 1, 1, 1, 1, 1, 1, 1, 1, 1, 1, 1, 1, 1, 1, 1, 1, 1, 1, 1, 1, 1, 1, 2, 2, 2, 2, 2, 2, 2, 2, 2, 2, 2, 2, 2, 2, 2, 2, 2, 2, 2, 2, 2, 2, 2, 2, 2, 2, 2, 2, 2, 2, 2, 2, 2, 2, 2, 2, 2, 2, 2, 2])
_k = set([(0, 1), (0, 13), (0, 14), (1, 2), (1, 14), (2, 3), (2, 4), (2, 16), (3, 4), (3, 16), (3, 17), (4, 5), (4, 10), (4, 17), (5, 6), (5, 18), (5, 19), (6, 7), (6, 20), (7, 8), (7, 20), (7, 21), (8, 9), (8, 22), (9, 10), (9, 23), (10, 11), (10, 23), (11, 12), (11, 13), (11, 25), (12, 13), (12, 26), (13, 26), (13, 27), (14, 28), (14, 41), (16, 17), (16, 29), (17, 18), (17, 31), (18, 19), (18, 31), (19, 20), (19, 32), (19, 33), (20, 33), (20, 34), (21, 35), (22, 23), (22, 35), (22, 36), (23, 36), (23, 37), (24, 25), (24, 37), (25, 26), (25, 38), (26, 39), (26, 40), (27, 41), (28, 42), (28, 55), (29, 43), (30, 31), (30, 43), (30, 44), (31, 32), (32, 46), (33, 34), (33, 47), (34, 48), (35, 36), (36, 37), (36, 49), (36, 50), (37, 38), (37, 50), (37, 51), (38, 39), (38, 51), (38, 52), (39, 40), (39, 52), (39, 53), (40, 53), (41, 54), (42, 43), (42, 56), (42, 69), (43, 44), (43, 56), (43, 57), (44, 45), (44, 57), (44, 58), (45, 59), (46, 47), (46, 60), (47, 48), (47, 60), (47, 61), (48, 49), (48, 61), (48, 62), (49, 62), (49, 63), (50, 63), (50, 64), (51, 52), (51, 64), (51, 65), (52, 53), (52, 65), (52, 66), (53, 54), (53, 66), (53, 67), (54, 55), (54, 67), (55, 69), (56, 57), (56, 69), (56, 70), (56, 83), (57, 58), (57, 70), (57, 71), (58, 59), (58, 71), (58, 72), (59, 60), (59, 72), (59, 73), (60, 61), (60, 74), (61, 62), (61, 74), (61, 75), (62, 63), (62, 75), (62, 76), (63, 76), (63, 77), (64, 65), (64, 77), (64, 78), (65, 66), (65, 78), (65, 79), (66, 67), (66, 79), (66, 80), (67, 68), (67, 80), (67, 81), (68, 81), (68, 82), (69, 82), (69, 83), (70, 71), (70, 83), (71, 72), (71, 84), (71, 85), (72, 73), (73, 74), (73, 86), (73, 87), (74, 75), (75, 76), (75, 88), (75, 89), (76, 77), (76, 90), (77, 78), (78, 79), (78, 91), (78, 92), (79, 80), (79, 92), (79, 93), (80, 81), (80, 94), (81, 82), (81, 95), (82, 83), (82, 95), (82, 96), (83, 96), (84, 85), (84, 97), (84, 98), (85, 86), (85, 99), (86, 87), (87, 88), (87, 100), (87, 101), (88, 89), (88, 101), (88, 102), (89, 90), (89, 103), (90, 91), (90, 104), (91, 92), (91, 104), (91, 105), (92, 106), (93, 94), (93, 107), (94, 95), (94, 107), (94, 108), (95, 96), (95, 108), (96, 109), (96, 110), (97, 110), (97, 111), (98, 99), (98, 111), (98, 112), (99, 100), (99, 112), (99, 113), (100, 101), (100, 113), (100, 114), (101, 102), (101, 115), (102, 115), (103, 104), (103, 116), (103, 117), (104, 105), (104, 117), (104, 118), (105, 106), (105, 119), (106, 107), (106, 119), (106, 120), (107, 108), (107, 121), (108, 121), (108, 122), (109, 110), (109, 122), (109, 123), (110, 123), (110, 124), (111, 124), (111, 125), (112, 125), (112, 126), (112, 139), (113, 114), (113, 126), (113, 127), (114, 115), (115, 116), (115, 128), (115, 129), (116, 117), (116, 129), (117, 131), (118, 119), (118, 132), (119, 120), (119, 132), (120, 121), (120, 133), (121, 122), (121, 134), (122, 123), (122, 135), (122, 136), (123, 124), (123, 136), (123, 137), (124, 125), (124, 137), (124, 138), (125, 139), (126, 127), (126, 139), (126, 140), (126, 153), (127, 128), (127, 140), (127, 141), (128, 129), (129, 142), (129, 143), (130, 131), (130, 143), (130, 144), (131, 145), (132, 146), (133, 146), (133, 147), (134, 135), (134, 147), (134, 148), (135, 136), (135, 149), (136, 137), (136, 149), (136, 150), (137, 138), (137, 150), (137, 151), (138, 139), (138, 151), (138, 152), (139, 153), (140, 141), (140, 154), (141, 142), (141, 155), (142, 143), (142, 155), (142, 156), (143, 144), (143, 156), (143, 157), (144, 145), (144, 157), (144, 158), (145, 146), (145, 158), (145, 159), (146, 147), (146, 160), (147, 148), (147, 160), (147, 161), (148, 149), (149, 150), (149, 162), (149, 163), (150, 151), (150, 163), (150, 164), (151, 152), (151, 165), (152, 153), (152, 166), (153, 166), (154, 155), (154, 167), (154, 168), (155, 156), (155, 169), (156, 157), (157, 158), (157, 170), (158, 159), (158, 172), (159, 160), (159, 173), (160, 161), (160, 174), (161, 162), (161, 175), (162, 163), (162, 176), (163, 164), (163, 176), (163, 177), (164, 165), (164, 177), (164, 178), (165, 166), (165, 179), (166, 167), (166, 180), (167, 180), (167, 181), (168, 169), (168, 181), (168, 182), (169, 170), (169, 182), (169, 183), (170, 171), (170, 183), (170, 184), (171, 172), (171, 184), (172, 173), (172, 185), (172, 186), (173, 174), (173, 187), (174, 175), (174, 187), (174, 188), (175, 176), (175, 189), (176, 177), (176, 190), (177, 178), (177, 190), (177, 191), (178, 179), (178, 192), (179, 180), (179, 192), (179, 193), (180, 181), (180, 193), (180, 194), (181, 194), (181, 195), (182, 183), (182, 195), (182, 196), (182, 209), (183, 184), (183, 196), (183, 197), (184, 185), (184, 198), (185, 186), (185, 198), (185, 199), (186, 187), (186, 199), (186, 200), (187, 200), (187, 201), (188, 189), (188, 201), (188, 202), (189, 203), (190, 191), (190, 203), (191, 204), (191, 205), (192, 193), (192, 206), (193, 194), (193, 206), (193, 207), (194, 207), (195, 208), (195, 209), (196, 197), (196, 209), (196, 210), (196, 223), (197, 198), (197, 210), (197, 211), (198, 199), (198, 211), (198, 212), (199, 200), (199, 212), (199, 213), (200, 201), (200, 213), (200, 214), (201, 202), (201, 215), (202, 203), (202, 216), (203, 216), (203, 217), (204, 217), (204, 218), (205, 206), (206, 207), (206, 220), (207, 220), (207, 221), (208, 209), (208, 222), (209, 222), (210, 211), (210, 224), (211, 224), (211, 225), (212, 213), (212, 226), (213, 214), (213, 227), (214, 215), (214, 227), (214, 228), (215, 216), (215, 228), (215, 229), (216, 230), (217, 231), (218, 219), (218, 232), (219, 220), (219, 233), (220, 221), (220, 234), (222, 236), (223, 236), (223, 237), (224, 225), (224, 237), (224, 238), (225, 226), (225, 238), (225, 239), (226, 239), (227, 228), (227, 240), (227, 241), (228, 229), (228, 241), (229, 230), (229, 242), (229, 243), (230, 244), (231, 232), (231, 244), (231, 245), (232, 233), (232, 245), (232, 246), (233, 234), (233, 246), (234, 235), (234, 248), (235, 236), (235, 249), (236, 249), (236, 250), (237, 251), (238, 251), (238, 252), (239, 253), (240, 254), (241, 242), (241, 254), (241, 255), (242, 243), (242, 255), (242, 256), (243, 244), (243, 256), (243, 257), (244, 245), (244, 257), (244, 258), (245, 246), (245, 259), (246, 247), (246, 259), (246, 260), (247, 248), (247, 260), (248, 249), (248, 261), (248, 262), (249, 250), (249, 262), (249, 263), (250, 251), (250, 263), (250, 264), (251, 265), (252, 253), (252, 265), (252, 266), (252, 279), (253, 254), (253, 266), (253, 267), (254, 255), (254, 267), (254, 268), (255, 256), (255, 268), (255, 269), (256, 257), (256, 269), (256, 270), (257, 258), (257, 270), (257, 271), (258, 259), (258, 271), (258, 272), (259, 273), (260, 261), (260, 273), (260, 274), (261, 262), (261, 274), (261, 275), (262, 263), (262, 275), (262, 276), (263, 276), (263, 277), (264, 265), (264, 278), (265, 278), (265, 279), (266, 267), (266, 279), (266, 280), (266, 293), (267, 268), (267, 280), (267, 281), (268, 269), (268, 281), (268, 282), (269, 270), (269, 283), (270, 271), (270, 283), (270, 284), (271, 272), (271, 284), (271, 285), (272, 273), (272, 285), (272, 286), (273, 274), (273, 286), (273, 287), (274, 275), (274, 287), (274, 288), (275, 289), (276, 277), (276, 289), (276, 290), (277, 278), (277, 290), (277, 291), (278, 279), (278, 291), (278, 292), (279, 293), (280, 281), (280, 294), (280, 307), (281, 282), (281, 294), (281, 295), (282, 295), (283, 284), (283, 297), (284, 285), (284, 297), (284, 298), (285, 299), (286, 287), (286, 299), (286, 300), (287, 288), (287, 300), (287, 301), (288, 301), (288, 302), (289, 302), (289, 303), (290, 303), (290, 304), (291, 292), (291, 304), (291, 305), (292, 293), (292, 306), (293, 306), (293, 307), (294, 295), (294, 307), (294, 308), (294, 321), (295, 296), (295, 309), (296, 309), (297, 298), (297, 310), (297, 311), (298, 299), (298, 311), (299, 300), (299, 312), (299, 313), (300, 313), (300, 314), (301, 302), (301, 314), (301, 315), (302, 315), (302, 316), (303, 304), (303, 316), (303, 317), (304, 305), (304, 318), (305, 318), (305, 319), (306, 307), (306, 319), (306, 320), (307, 320), (307, 321), (308, 321), (308, 322), (308, 335), (309, 310), (309, 322), (309, 323), (310, 323), (311, 312), (311, 324), (311, 325), (312, 313), (312, 325), (312, 326), (313, 314), (313, 326), (314, 315), (314, 327), (315, 316), (315, 329), (316, 317), (316, 330), (317, 318), (317, 331), (318, 319), (318, 331), (318, 332), (319, 320), (319, 332), (319, 333), (320, 321), (320, 333), (320, 334), (321, 334), (321, 335), (322, 323), (322, 335), (322, 336), (322, 349), (323, 324), (323, 336), (323, 337), (324, 325), (324, 337), (324, 338), (325, 326), (325, 339), (326, 327), (326, 339), (326, 340), (327, 328), (327, 340), (327, 341), (328, 329), (328, 341), (328, 342), (329, 330), (329, 343), (330, 331), (330, 343), (330, 344), (331, 332), (331, 344), (331, 345), (332, 333), (332, 345), (332, 346), (333, 334), (333, 346), (333, 347), (334, 335), (334, 347), (334, 348), (335, 348), (335, 349), (336, 337), (336, 349), (337, 338), (338, 339), (338, 350), (339, 340), (339, 350), (340, 341), (341, 342), (342, 343), (343, 344), (344, 345), (345, 346), (345, 350), (346, 347), (346, 350), (347, 348), (347, 350), (348, 349), (352, 353), (352, 356), (352, 357), (352, 361), (353, 354), (353, 357), (353, 358), (354, 355), (354, 358), (354, 359), (355, 356), (355, 359), (355, 360), (356, 360), (356, 361), (357, 358), (357, 361), (357, 362), (358, 359), (358, 362), (359, 360), (359, 362), (360, 361), (360, 362), (361, 362), (364, 365), (364, 368), (364, 369), (364, 373), (365, 366), (365, 369), (365, 370), (366, 367), (366, 370), (366, 371), (367, 368), (367, 371), (367, 372), (368, 372), (368, 373), (369, 370), (369, 373), (370, 371), (370, 374), (371, 372), (371, 374), (372, 373), (372, 374), (373, 374), (376, 377), (376, 380), (376, 381), (376, 385), (377, 378), (377, 381), (377, 382), (378, 379), (378, 382), (378, 383), (379, 380), (379, 383), (379, 384), (380, 384), (380, 385), (381, 382), (381, 385), (381, 386), (382, 383), (382, 386), (383, 384), (383, 386), (384, 385), (384, 386), (385, 386), (388, 389), (388, 392), (388, 393), (388, 397), (389, 390), (389, 393), (389, 394), (390, 391), (390, 394), (390, 395), (391, 392), (391, 395), (391, 396), (392, 396), (392, 397), (393, 394), (393, 397), (393, 398), (394, 395), (394, 398), (395, 396), (395, 398), (396, 397), (396, 398), (397, 398), (400, 401), (400, 404), (400, 405), (400, 409), (401, 402), (401, 405), (401, 406), (402, 403), (402, 406), (402, 407), (403, 404), (403, 407), (403, 408), (404, 408), (404, 409), (405, 406), (405, 409), (405, 410), (406, 407), (406, 410), (407, 408), (407, 410), (408, 409), (408, 410), (409, 410), (412, 413), (412, 416), (412, 417), (412, 421), (413, 414), (413, 417), (413, 418), (414, 415), (414, 418), (414, 419), (415, 416), (415, 419), (415, 420), (416, 420), (416, 421), (417, 418), (417, 421), (417, 422), (418, 419), (418, 422), (419, 420), (419, 422), (420, 421), (420, 422), (421, 422), (424, 425), (424, 428), (424, 429), (424, 433), (425, 426), (425, 429), (425, 430), (426, 427), (426, 430), (426, 431), (427, 428), (427, 431), (427, 432), (428, 432), (428, 433), (429, 430), (429, 433), (429, 434), (430, 431), (430, 434), (431, 432), (431, 434), (432, 433), (432, 434), (436, 437), (436, 440), (436, 441), (436, 445), (437, 438), (437, 442), (438, 439), (438, 442), (438, 443), (439, 440), (439, 443), (439, 444), (440, 444), (440, 445), (441, 442), (441, 446), (442, 443), (442, 446), (443, 444), (443, 446), (444, 445), (444, 446), (445, 446), (448, 449), (448, 452), (448, 453), (448, 457), (449, 450), (449, 453), (449, 454), (450, 451), (450, 454), (450, 455), (451, 452), (451, 455), (451, 456), (452, 456), (452, 457), (453, 454), (453, 457), (453, 458), (454, 455), (454, 458), (455, 456), (455, 458), (456, 457), (456, 458), (457, 458)])
me_sea_stack_03.attributes.new('sharp_edge', 'BOOLEAN', 'EDGE').data.foreach_set('value', [ (min(e.vertices), max(e.vertices)) in _k for e in me_sea_stack_03.edges])
me_sea_stack_03.materials.append(mat_wx2_rock_rock)
me_sea_stack_03.materials.append(mat_wx2_kelp_grass)
me_sea_stack_03.materials.append(mat_wx2_tan_dk_rock)
me_sea_stack_03.materials.append(mat_wx2_tan_lt_rock)
me_sea_stack_03.materials.append(mat_wx2_tan_rock)
me_sea_stack_03.update()

# ---- objects
ob_sea_stack_03 = bpy.data.objects.new('sea_stack_03', me_sea_stack_03)

# ---- transforms, parenting, visibility, modifiers, constraints
ob_sea_stack_03.location = (0.0, 0.0, 0.0)

# ---- collection membership
scene.collection.objects.link(ob_sea_stack_03)

# ---- scene / render settings (as saved in the file)
scene.frame_start = 1; scene.frame_end = 250; scene.frame_set(1)
scene.render.engine = 'CYCLES'
scene.render.resolution_x = 400
scene.render.resolution_y = 400
scene.render.bake_bias = 0.0
scene.render.bake_samples = 0
scene.render.compositor_device = 'GPU'
scene.cycles.samples = 24
scene.cycles.adaptive_threshold = 0.05
scene.cycles.max_bounces = 4
scene.cycles.diffuse_bounces = 2
scene.cycles.glossy_bounces = 2
scene.cycles.transmission_bounces = 2
scene.cycles.transparent_max_bounces = 4
scene.eevee.taa_render_samples = 48
scene.eevee.use_volume_custom_range = False
scene.eevee.fast_gi_thickness_near = 0.1
scene.eevee.fast_gi_thickness_far = 0.0
scene.eevee.ray_tracing_options.screen_trace_thickness = 0.1
scene.view_settings.view_transform = 'Standard'
bpy.context.view_layer.update()

# ---- added for rendering (the .blend has no active camera): camera
cam_auto = bpy.data.cameras.new('AutoCamera')
cam_auto.lens = 50.0
cam_auto.sensor_width = 36.0
cam_auto.clip_end = 1021.24
ob_auto_camera = bpy.data.objects.new('AutoCamera', cam_auto)
scene.collection.objects.link(ob_auto_camera)
ob_auto_camera.location = (58.1907, -69.8289, 63.075)
ob_auto_camera.rotation_euler = (1.09748, -7.21219e-08, 0.694738)
scene.camera = ob_auto_camera
bpy.context.view_layer.update()
